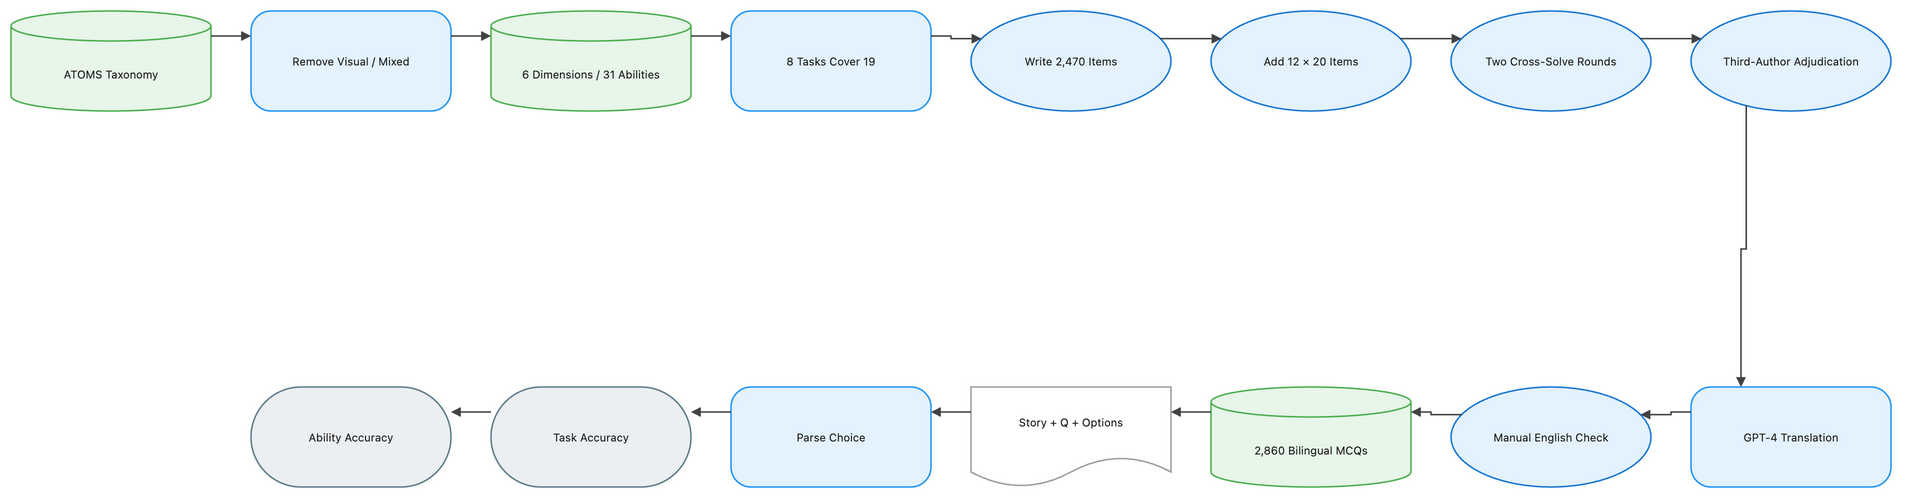

The diagram above was exported from draw.io. Its source (the exported page's mxGraphModel, read from the mxfile embedded in the PNG):
<mxGraphModel dx="1120" dy="720" grid="1" gridSize="8" guides="1" tooltips="1" connect="1" arrows="1" fold="1" page="1" pageScale="1" pageWidth="1888" pageHeight="552" math="1" background="#FFFFFF">
  <root>
    <mxCell id="0" />
    <mxCell id="1" parent="0" />
    <mxCell id="2" value="ATOMS Taxonomy" style="shape=cylinder3;boundedLbl=1;backgroundOutline=1;size=15;html=1;whiteSpace=wrap;fillColor=#E8F5E9;strokeColor=#4CAF50;strokeWidth=1.5;fontColor=#212121;fontSize=11;fontFamily=Inter, Roboto, system-ui, -apple-system, sans-serif;verticalAlign=middle;align=center" vertex="1" parent="1">
      <mxGeometry x="-72" y="-8" width="200" height="100" as="geometry" />
    </mxCell>
    <mxCell id="3" value="Remove Visual / Mixed" style="rounded=1;arcSize=20;html=1;whiteSpace=wrap;fillColor=#E3F2FD;strokeColor=#2196F3;strokeWidth=1.5;fontColor=#212121;fontSize=11;fontFamily=Inter, Roboto, system-ui, -apple-system, sans-serif;verticalAlign=middle;align=center" vertex="1" parent="1">
      <mxGeometry x="168" y="-8" width="200" height="100" as="geometry" />
    </mxCell>
    <mxCell id="4" value="6 Dimensions / 31 Abilities" style="shape=cylinder3;boundedLbl=1;backgroundOutline=1;size=15;html=1;whiteSpace=wrap;fillColor=#E8F5E9;strokeColor=#4CAF50;strokeWidth=1.5;fontColor=#212121;fontSize=11;fontFamily=Inter, Roboto, system-ui, -apple-system, sans-serif;verticalAlign=middle;align=center" vertex="1" parent="1">
      <mxGeometry x="408" y="-8" width="200" height="100" as="geometry" />
    </mxCell>
    <mxCell id="5" value="8 Tasks Cover 19" style="rounded=1;arcSize=20;html=1;whiteSpace=wrap;fillColor=#E3F2FD;strokeColor=#2196F3;strokeWidth=1.5;fontColor=#212121;fontSize=11;fontFamily=Inter, Roboto, system-ui, -apple-system, sans-serif;verticalAlign=middle;align=center" vertex="1" parent="1">
      <mxGeometry x="648" y="-8" width="200" height="100" as="geometry" />
    </mxCell>
    <mxCell id="6" value="Write 2,470 Items" style="ellipse;html=1;whiteSpace=wrap;fillColor=#E3F2FD;strokeColor=#1976D2;strokeWidth=1.5;fontColor=#212121;fontSize=11;fontFamily=Inter, Roboto, system-ui, -apple-system, sans-serif;verticalAlign=middle;align=center" vertex="1" parent="1">
      <mxGeometry x="888" y="-8" width="200" height="100" as="geometry" />
    </mxCell>
    <mxCell id="7" value="Add 12 × 20 Items" style="ellipse;html=1;whiteSpace=wrap;fillColor=#E3F2FD;strokeColor=#1976D2;strokeWidth=1.5;fontColor=#212121;fontSize=11;fontFamily=Inter, Roboto, system-ui, -apple-system, sans-serif;verticalAlign=middle;align=center" vertex="1" parent="1">
      <mxGeometry x="1128" y="-8" width="200" height="100" as="geometry" />
    </mxCell>
    <mxCell id="8" value="Two Cross-Solve Rounds" style="ellipse;html=1;whiteSpace=wrap;fillColor=#E3F2FD;strokeColor=#1976D2;strokeWidth=1.5;fontColor=#212121;fontSize=11;fontFamily=Inter, Roboto, system-ui, -apple-system, sans-serif;verticalAlign=middle;align=center" vertex="1" parent="1">
      <mxGeometry x="1368" y="-8" width="200" height="100" as="geometry" />
    </mxCell>
    <mxCell id="9" value="Third-Author Adjudication" style="ellipse;html=1;whiteSpace=wrap;fillColor=#E3F2FD;strokeColor=#1976D2;strokeWidth=1.5;fontColor=#212121;fontSize=11;fontFamily=Inter, Roboto, system-ui, -apple-system, sans-serif;verticalAlign=middle;align=center" vertex="1" parent="1">
      <mxGeometry x="1608" y="-8" width="200" height="100" as="geometry" />
    </mxCell>
    <mxCell id="10" value="GPT-4 Translation" style="rounded=1;arcSize=20;html=1;whiteSpace=wrap;fillColor=#E3F2FD;strokeColor=#2196F3;strokeWidth=1.5;fontColor=#212121;fontSize=11;fontFamily=Inter, Roboto, system-ui, -apple-system, sans-serif;verticalAlign=middle;align=center" vertex="1" parent="1">
      <mxGeometry x="1608" y="368" width="200" height="100" as="geometry" />
    </mxCell>
    <mxCell id="11" value="Manual English Check" style="ellipse;html=1;whiteSpace=wrap;fillColor=#E3F2FD;strokeColor=#1976D2;strokeWidth=1.5;fontColor=#212121;fontSize=11;fontFamily=Inter, Roboto, system-ui, -apple-system, sans-serif;verticalAlign=middle;align=center" vertex="1" parent="1">
      <mxGeometry x="1368" y="368" width="200" height="100" as="geometry" />
    </mxCell>
    <mxCell id="12" value="2,860 Bilingual MCQs" style="shape=cylinder3;boundedLbl=1;backgroundOutline=1;size=15;html=1;whiteSpace=wrap;fillColor=#E8F5E9;strokeColor=#4CAF50;strokeWidth=1.5;fontColor=#212121;fontSize=11;fontFamily=Inter, Roboto, system-ui, -apple-system, sans-serif;verticalAlign=middle;align=center" vertex="1" parent="1">
      <mxGeometry x="1128" y="368" width="200" height="100" as="geometry" />
    </mxCell>
    <mxCell id="13" value="Story + Q + Options" style="shape=document;boundedLbl=1;html=1;whiteSpace=wrap;fillColor=#FFFFFF;strokeColor=#9E9E9E;strokeWidth=1.5;fontColor=#212121;fontSize=11;fontFamily=Inter, Roboto, system-ui, -apple-system, sans-serif;verticalAlign=middle;align=center" vertex="1" parent="1">
      <mxGeometry x="888" y="368" width="200" height="100" as="geometry" />
    </mxCell>
    <mxCell id="14" value="Parse Choice" style="rounded=1;arcSize=20;html=1;whiteSpace=wrap;fillColor=#E3F2FD;strokeColor=#2196F3;strokeWidth=1.5;fontColor=#212121;fontSize=11;fontFamily=Inter, Roboto, system-ui, -apple-system, sans-serif;verticalAlign=middle;align=center" vertex="1" parent="1">
      <mxGeometry x="648" y="368" width="200" height="100" as="geometry" />
    </mxCell>
    <mxCell id="15" value="Task Accuracy" style="rounded=1;arcSize=50;html=1;whiteSpace=wrap;fillColor=#ECEFF1;strokeColor=#607D8B;strokeWidth=1.5;fontColor=#212121;fontSize=11;fontFamily=Inter, Roboto, system-ui, -apple-system, sans-serif;verticalAlign=middle;align=center" vertex="1" parent="1">
      <mxGeometry x="408" y="368" width="200" height="100" as="geometry" />
    </mxCell>
    <mxCell id="16" value="Ability Accuracy" style="rounded=1;arcSize=50;html=1;whiteSpace=wrap;fillColor=#ECEFF1;strokeColor=#607D8B;strokeWidth=1.5;fontColor=#212121;fontSize=11;fontFamily=Inter, Roboto, system-ui, -apple-system, sans-serif;verticalAlign=middle;align=center" vertex="1" parent="1">
      <mxGeometry x="168" y="368" width="200" height="100" as="geometry" />
    </mxCell>
    <mxCell id="17" value="" style="edgeStyle=orthogonalEdgeStyle;rounded=0;orthogonalLoop=1;jettySize=auto;html=1;strokeColor=#424242;strokeWidth=1.5;endArrow=block;endFill=1;exitX=1;exitY=0.25;exitDx=0;exitDy=0;entryX=0;entryY=0.25;entryDx=0;entryDy=0;jumpStyle=arc;jumpSize=8" edge="1" parent="1" source="2" target="3">
      <mxGeometry relative="1" as="geometry" />
    </mxCell>
    <mxCell id="18" value="" style="edgeStyle=orthogonalEdgeStyle;rounded=0;orthogonalLoop=1;jettySize=auto;html=1;strokeColor=#424242;strokeWidth=1.5;endArrow=block;endFill=1;exitX=1;exitY=0.25;exitDx=0;exitDy=0;entryX=0;entryY=0.25;entryDx=0;entryDy=0;jumpStyle=arc;jumpSize=8" edge="1" parent="1" source="3" target="4">
      <mxGeometry relative="1" as="geometry" />
    </mxCell>
    <mxCell id="19" value="" style="edgeStyle=orthogonalEdgeStyle;rounded=0;orthogonalLoop=1;jettySize=auto;html=1;strokeColor=#424242;strokeWidth=1.5;endArrow=block;endFill=1;exitX=1;exitY=0.25;exitDx=0;exitDy=0;entryX=0;entryY=0.25;entryDx=0;entryDy=0;jumpStyle=arc;jumpSize=8" edge="1" parent="1" source="4" target="5">
      <mxGeometry relative="1" as="geometry" />
    </mxCell>
    <mxCell id="20" value="" style="edgeStyle=orthogonalEdgeStyle;rounded=0;orthogonalLoop=1;jettySize=auto;html=1;strokeColor=#424242;strokeWidth=1.5;endArrow=block;endFill=1;exitX=1;exitY=0.25;exitDx=0;exitDy=0;entryX=0;entryY=0.25;entryDx=0;entryDy=0;jumpStyle=arc;jumpSize=8" edge="1" parent="1" source="5" target="6">
      <mxGeometry relative="1" as="geometry" />
    </mxCell>
    <mxCell id="21" value="" style="edgeStyle=orthogonalEdgeStyle;rounded=0;orthogonalLoop=1;jettySize=auto;html=1;strokeColor=#424242;strokeWidth=1.5;endArrow=block;endFill=1;exitX=1;exitY=0.25;exitDx=0;exitDy=0;entryX=0;entryY=0.25;entryDx=0;entryDy=0;jumpStyle=arc;jumpSize=8" edge="1" parent="1" source="6" target="7">
      <mxGeometry relative="1" as="geometry" />
    </mxCell>
    <mxCell id="22" value="" style="edgeStyle=orthogonalEdgeStyle;rounded=0;orthogonalLoop=1;jettySize=auto;html=1;strokeColor=#424242;strokeWidth=1.5;endArrow=block;endFill=1;exitX=1;exitY=0.25;exitDx=0;exitDy=0;entryX=0;entryY=0.25;entryDx=0;entryDy=0;jumpStyle=arc;jumpSize=8" edge="1" parent="1" source="7" target="8">
      <mxGeometry relative="1" as="geometry" />
    </mxCell>
    <mxCell id="23" value="" style="edgeStyle=orthogonalEdgeStyle;rounded=0;orthogonalLoop=1;jettySize=auto;html=1;strokeColor=#424242;strokeWidth=1.5;endArrow=block;endFill=1;exitX=1;exitY=0.25;exitDx=0;exitDy=0;entryX=0;entryY=0.25;entryDx=0;entryDy=0;jumpStyle=arc;jumpSize=8" edge="1" parent="1" source="8" target="9">
      <mxGeometry relative="1" as="geometry" />
    </mxCell>
    <mxCell id="24" value="" style="edgeStyle=orthogonalEdgeStyle;rounded=0;orthogonalLoop=1;jettySize=auto;html=1;strokeColor=#424242;strokeWidth=1.5;endArrow=block;endFill=1;exitX=0.25;exitY=1;exitDx=0;exitDy=0;entryX=0.25;entryY=0;entryDx=0;entryDy=0;jumpStyle=arc;jumpSize=8" edge="1" parent="1" source="9" target="10">
      <mxGeometry relative="1" as="geometry" />
    </mxCell>
    <mxCell id="25" value="" style="edgeStyle=orthogonalEdgeStyle;rounded=0;orthogonalLoop=1;jettySize=auto;html=1;strokeColor=#424242;strokeWidth=1.5;endArrow=block;endFill=1;exitX=0;exitY=0.25;exitDx=0;exitDy=0;entryX=1;entryY=0.25;entryDx=0;entryDy=0;jumpStyle=arc;jumpSize=8" edge="1" parent="1" source="10" target="11">
      <mxGeometry relative="1" as="geometry" />
    </mxCell>
    <mxCell id="26" value="" style="edgeStyle=orthogonalEdgeStyle;rounded=0;orthogonalLoop=1;jettySize=auto;html=1;strokeColor=#424242;strokeWidth=1.5;endArrow=block;endFill=1;exitX=0;exitY=0.25;exitDx=0;exitDy=0;entryX=1;entryY=0.25;entryDx=0;entryDy=0;jumpStyle=arc;jumpSize=8" edge="1" parent="1" source="11" target="12">
      <mxGeometry relative="1" as="geometry" />
    </mxCell>
    <mxCell id="27" value="" style="edgeStyle=orthogonalEdgeStyle;rounded=0;orthogonalLoop=1;jettySize=auto;html=1;strokeColor=#424242;strokeWidth=1.5;endArrow=block;endFill=1;exitX=0;exitY=0.25;exitDx=0;exitDy=0;entryX=1;entryY=0.25;entryDx=0;entryDy=0;jumpStyle=arc;jumpSize=8" edge="1" parent="1" source="12" target="13">
      <mxGeometry relative="1" as="geometry" />
    </mxCell>
    <mxCell id="28" value="" style="edgeStyle=orthogonalEdgeStyle;rounded=0;orthogonalLoop=1;jettySize=auto;html=1;strokeColor=#424242;strokeWidth=1.5;endArrow=block;endFill=1;exitX=0;exitY=0.25;exitDx=0;exitDy=0;entryX=1;entryY=0.25;entryDx=0;entryDy=0;jumpStyle=arc;jumpSize=8" edge="1" parent="1" source="13" target="14">
      <mxGeometry relative="1" as="geometry" />
    </mxCell>
    <mxCell id="29" value="" style="edgeStyle=orthogonalEdgeStyle;rounded=0;orthogonalLoop=1;jettySize=auto;html=1;strokeColor=#424242;strokeWidth=1.5;endArrow=block;endFill=1;exitX=0;exitY=0.25;exitDx=0;exitDy=0;entryX=1;entryY=0.25;entryDx=0;entryDy=0;jumpStyle=arc;jumpSize=8" edge="1" parent="1" source="14" target="15">
      <mxGeometry relative="1" as="geometry" />
    </mxCell>
    <mxCell id="30" value="" style="edgeStyle=orthogonalEdgeStyle;rounded=0;orthogonalLoop=1;jettySize=auto;html=1;strokeColor=#424242;strokeWidth=1.5;endArrow=block;endFill=1;exitX=0;exitY=0.25;exitDx=0;exitDy=0;entryX=1;entryY=0.25;entryDx=0;entryDy=0;jumpStyle=arc;jumpSize=8" edge="1" parent="1" source="15" target="16">
      <mxGeometry relative="1" as="geometry" />
    </mxCell>
  </root>
</mxGraphModel>